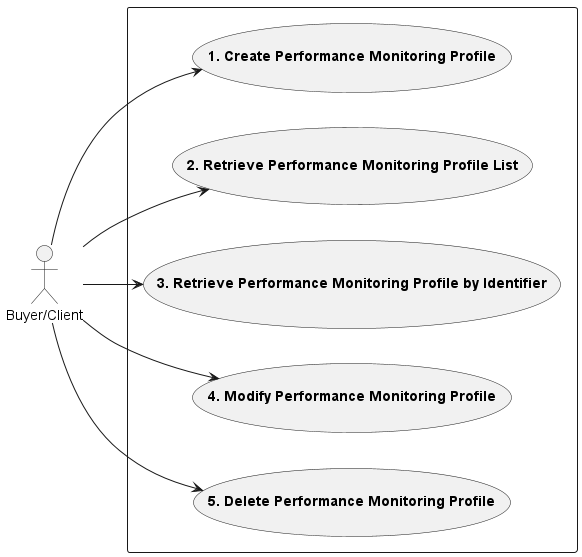

The diagram above was rendered by PlantUML. Its source (embedded in the PNG):
@startuml pmUsecasesPerformanceProfile

left to right direction

actor "Buyer/Client" as B

rectangle {
Usecase UC1 as "**1. Create Performance Monitoring Profile**"
Usecase UC2 as "**2. Retrieve Performance Monitoring Profile List**"
Usecase UC3 as "**3. Retrieve Performance Monitoring Profile by Identifier**"
Usecase UC4 as "**4. Modify Performance Monitoring Profile**"
Usecase UC5 as "**5. Delete Performance Monitoring Profile**"
}

B --> UC1
B --> UC2
B --> UC3
B --> UC4
B --> UC5

@enduml